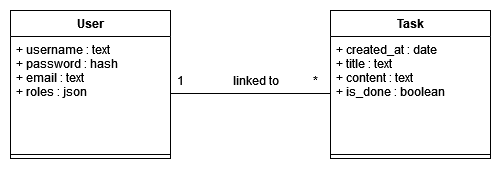

The diagram above was exported from draw.io. Its source (the exported page's mxGraphModel, read from the mxfile embedded in the PNG):
<mxGraphModel dx="2062" dy="1112" grid="1" gridSize="10" guides="1" tooltips="1" connect="1" arrows="1" fold="1" page="1" pageScale="1" pageWidth="827" pageHeight="1169" math="0" shadow="0">
  <root>
    <mxCell id="0" />
    <mxCell id="1" parent="0" />
    <mxCell id="VonbSw7Vys8Ly3v0VHrT-2" value="User" style="swimlane;fontStyle=1;align=center;verticalAlign=top;childLayout=stackLayout;horizontal=1;startSize=26;horizontalStack=0;resizeParent=1;resizeParentMax=0;resizeLast=0;collapsible=1;marginBottom=0;" parent="1" vertex="1">
      <mxGeometry x="150" y="80" width="160" height="148" as="geometry" />
    </mxCell>
    <mxCell id="VonbSw7Vys8Ly3v0VHrT-3" value="+ username : text&#10;+ password : hash&#10;+ email : text&#10;+ roles : json&#10;&#10;&#10;&#10;&#10;" style="text;strokeColor=none;fillColor=none;align=left;verticalAlign=top;spacingLeft=4;spacingRight=4;overflow=hidden;rotatable=0;points=[[0,0.5],[1,0.5]];portConstraint=eastwest;" parent="VonbSw7Vys8Ly3v0VHrT-2" vertex="1">
      <mxGeometry y="26" width="160" height="114" as="geometry" />
    </mxCell>
    <mxCell id="VonbSw7Vys8Ly3v0VHrT-4" value="" style="line;strokeWidth=1;fillColor=none;align=left;verticalAlign=middle;spacingTop=-1;spacingLeft=3;spacingRight=3;rotatable=0;labelPosition=right;points=[];portConstraint=eastwest;" parent="VonbSw7Vys8Ly3v0VHrT-2" vertex="1">
      <mxGeometry y="140" width="160" height="8" as="geometry" />
    </mxCell>
    <mxCell id="VonbSw7Vys8Ly3v0VHrT-36" value="Task" style="swimlane;fontStyle=1;align=center;verticalAlign=top;childLayout=stackLayout;horizontal=1;startSize=26;horizontalStack=0;resizeParent=1;resizeParentMax=0;resizeLast=0;collapsible=1;marginBottom=0;" parent="1" vertex="1">
      <mxGeometry x="470" y="80" width="160" height="148" as="geometry" />
    </mxCell>
    <mxCell id="VonbSw7Vys8Ly3v0VHrT-37" value="+ created_at : date&#10;+ title : text&#10;+ content : text&#10;+ is_done : boolean&#10;" style="text;strokeColor=none;fillColor=none;align=left;verticalAlign=top;spacingLeft=4;spacingRight=4;overflow=hidden;rotatable=0;points=[[0,0.5],[1,0.5]];portConstraint=eastwest;" parent="VonbSw7Vys8Ly3v0VHrT-36" vertex="1">
      <mxGeometry y="26" width="160" height="114" as="geometry" />
    </mxCell>
    <mxCell id="VonbSw7Vys8Ly3v0VHrT-38" value="" style="line;strokeWidth=1;fillColor=none;align=left;verticalAlign=middle;spacingTop=-1;spacingLeft=3;spacingRight=3;rotatable=0;labelPosition=right;points=[];portConstraint=eastwest;" parent="VonbSw7Vys8Ly3v0VHrT-36" vertex="1">
      <mxGeometry y="140" width="160" height="8" as="geometry" />
    </mxCell>
    <mxCell id="axh1K-eDfXkutMGjZIMg-1" style="edgeStyle=orthogonalEdgeStyle;rounded=0;orthogonalLoop=1;jettySize=auto;html=1;entryX=1;entryY=0.5;entryDx=0;entryDy=0;endArrow=none;endFill=0;" parent="1" source="VonbSw7Vys8Ly3v0VHrT-37" target="VonbSw7Vys8Ly3v0VHrT-3" edge="1">
      <mxGeometry relative="1" as="geometry" />
    </mxCell>
    <mxCell id="axh1K-eDfXkutMGjZIMg-2" value="linked to" style="text;html=1;align=center;verticalAlign=middle;resizable=0;points=[];autosize=1;strokeColor=none;fillColor=none;" parent="1" vertex="1">
      <mxGeometry x="360" y="135" width="70" height="30" as="geometry" />
    </mxCell>
    <mxCell id="axh1K-eDfXkutMGjZIMg-3" value="*" style="text;html=1;align=center;verticalAlign=middle;resizable=0;points=[];autosize=1;strokeColor=none;fillColor=none;" parent="1" vertex="1">
      <mxGeometry x="440" y="135" width="30" height="30" as="geometry" />
    </mxCell>
    <mxCell id="axh1K-eDfXkutMGjZIMg-4" value="&lt;div&gt;1&lt;/div&gt;" style="text;html=1;align=center;verticalAlign=middle;resizable=0;points=[];autosize=1;strokeColor=none;fillColor=none;" parent="1" vertex="1">
      <mxGeometry x="300" y="135" width="40" height="30" as="geometry" />
    </mxCell>
  </root>
</mxGraphModel>